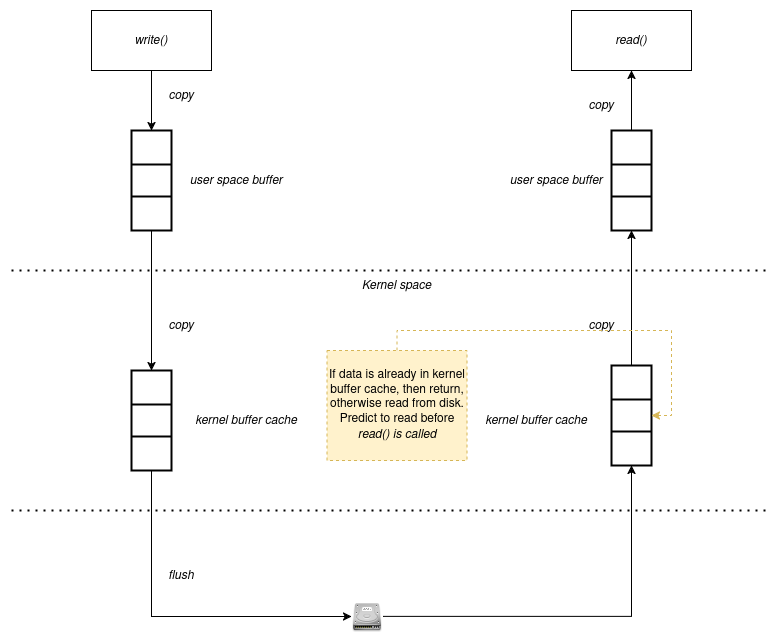

The diagram above was exported from draw.io. Its source (the exported page's mxGraphModel, read from the mxfile embedded in the PNG):
<mxGraphModel dx="1358" dy="763" grid="1" gridSize="10" guides="1" tooltips="1" connect="1" arrows="1" fold="1" page="1" pageScale="1" pageWidth="850" pageHeight="1100" math="0" shadow="0">
  <root>
    <mxCell id="0" />
    <mxCell id="1" parent="0" />
    <mxCell id="bEQfbQbRVx42ELSxJPiX-5" style="edgeStyle=orthogonalEdgeStyle;rounded=0;orthogonalLoop=1;jettySize=auto;html=1;exitX=0.5;exitY=1;exitDx=0;exitDy=0;entryX=0.5;entryY=0;entryDx=0;entryDy=0;" edge="1" parent="1" source="bEQfbQbRVx42ELSxJPiX-1" target="bEQfbQbRVx42ELSxJPiX-3">
      <mxGeometry relative="1" as="geometry" />
    </mxCell>
    <mxCell id="bEQfbQbRVx42ELSxJPiX-1" value="&lt;i&gt;write()&lt;/i&gt;" style="rounded=0;whiteSpace=wrap;html=1;" vertex="1" parent="1">
      <mxGeometry x="120" y="60" width="120" height="60" as="geometry" />
    </mxCell>
    <mxCell id="bEQfbQbRVx42ELSxJPiX-2" value="" style="endArrow=none;dashed=1;html=1;dashPattern=1 3;strokeWidth=2;rounded=0;" edge="1" parent="1">
      <mxGeometry width="50" height="50" relative="1" as="geometry">
        <mxPoint x="40" y="320" as="sourcePoint" />
        <mxPoint x="800" y="320" as="targetPoint" />
      </mxGeometry>
    </mxCell>
    <mxCell id="bEQfbQbRVx42ELSxJPiX-9" style="edgeStyle=orthogonalEdgeStyle;rounded=0;orthogonalLoop=1;jettySize=auto;html=1;exitX=0.5;exitY=1;exitDx=0;exitDy=0;entryX=0.5;entryY=0;entryDx=0;entryDy=0;" edge="1" parent="1" source="bEQfbQbRVx42ELSxJPiX-3" target="bEQfbQbRVx42ELSxJPiX-7">
      <mxGeometry relative="1" as="geometry" />
    </mxCell>
    <mxCell id="bEQfbQbRVx42ELSxJPiX-3" value="" style="strokeWidth=2;html=1;shape=mxgraph.lean_mapping.buffer_or_safety_stock;" vertex="1" parent="1">
      <mxGeometry x="160" y="180" width="40" height="100" as="geometry" />
    </mxCell>
    <mxCell id="bEQfbQbRVx42ELSxJPiX-4" value="&lt;i&gt;user space buffer&lt;/i&gt;" style="text;html=1;align=center;verticalAlign=middle;whiteSpace=wrap;rounded=0;" vertex="1" parent="1">
      <mxGeometry x="210" y="215" width="110" height="30" as="geometry" />
    </mxCell>
    <mxCell id="bEQfbQbRVx42ELSxJPiX-6" value="&lt;i&gt;copy&lt;/i&gt;" style="text;html=1;align=center;verticalAlign=middle;whiteSpace=wrap;rounded=0;" vertex="1" parent="1">
      <mxGeometry x="180" y="130" width="60" height="30" as="geometry" />
    </mxCell>
    <mxCell id="bEQfbQbRVx42ELSxJPiX-14" style="edgeStyle=orthogonalEdgeStyle;rounded=0;orthogonalLoop=1;jettySize=auto;html=1;exitX=0.5;exitY=1;exitDx=0;exitDy=0;entryX=0;entryY=0.5;entryDx=0;entryDy=0;" edge="1" parent="1" source="bEQfbQbRVx42ELSxJPiX-7" target="bEQfbQbRVx42ELSxJPiX-13">
      <mxGeometry relative="1" as="geometry" />
    </mxCell>
    <mxCell id="bEQfbQbRVx42ELSxJPiX-7" value="" style="strokeWidth=2;html=1;shape=mxgraph.lean_mapping.buffer_or_safety_stock;" vertex="1" parent="1">
      <mxGeometry x="160" y="420" width="40" height="100" as="geometry" />
    </mxCell>
    <mxCell id="bEQfbQbRVx42ELSxJPiX-8" value="&lt;i&gt;kernel buffer cache&lt;/i&gt;" style="text;html=1;align=center;verticalAlign=middle;whiteSpace=wrap;rounded=0;" vertex="1" parent="1">
      <mxGeometry x="220" y="455" width="110" height="30" as="geometry" />
    </mxCell>
    <mxCell id="bEQfbQbRVx42ELSxJPiX-10" value="&lt;i&gt;copy&lt;/i&gt;" style="text;html=1;align=center;verticalAlign=middle;whiteSpace=wrap;rounded=0;" vertex="1" parent="1">
      <mxGeometry x="180" y="360" width="60" height="30" as="geometry" />
    </mxCell>
    <mxCell id="bEQfbQbRVx42ELSxJPiX-11" value="" style="endArrow=none;dashed=1;html=1;dashPattern=1 3;strokeWidth=2;rounded=0;" edge="1" parent="1">
      <mxGeometry width="50" height="50" relative="1" as="geometry">
        <mxPoint x="40" y="560" as="sourcePoint" />
        <mxPoint x="800" y="560" as="targetPoint" />
      </mxGeometry>
    </mxCell>
    <mxCell id="bEQfbQbRVx42ELSxJPiX-12" value="&lt;i&gt;Kernel space&lt;/i&gt;" style="text;html=1;align=center;verticalAlign=middle;whiteSpace=wrap;rounded=0;" vertex="1" parent="1">
      <mxGeometry x="373" y="320" width="105" height="30" as="geometry" />
    </mxCell>
    <mxCell id="bEQfbQbRVx42ELSxJPiX-26" style="edgeStyle=orthogonalEdgeStyle;rounded=0;orthogonalLoop=1;jettySize=auto;html=1;exitX=1;exitY=0.5;exitDx=0;exitDy=0;entryX=0.5;entryY=1;entryDx=0;entryDy=0;" edge="1" parent="1" source="bEQfbQbRVx42ELSxJPiX-13" target="bEQfbQbRVx42ELSxJPiX-22">
      <mxGeometry relative="1" as="geometry" />
    </mxCell>
    <mxCell id="bEQfbQbRVx42ELSxJPiX-13" value="" style="shape=image;html=1;verticalAlign=top;verticalLabelPosition=bottom;labelBackgroundColor=#ffffff;imageAspect=0;aspect=fixed;image=https://cdn4.iconfinder.com/data/icons/PixeloPhilia_2/PNG/hdd.png" vertex="1" parent="1">
      <mxGeometry x="380" y="650" width="32" height="32" as="geometry" />
    </mxCell>
    <mxCell id="bEQfbQbRVx42ELSxJPiX-15" value="&lt;i&gt;flush&lt;/i&gt;" style="text;html=1;align=center;verticalAlign=middle;whiteSpace=wrap;rounded=0;" vertex="1" parent="1">
      <mxGeometry x="180" y="610" width="60" height="30" as="geometry" />
    </mxCell>
    <mxCell id="bEQfbQbRVx42ELSxJPiX-16" value="&lt;i&gt;read()&lt;/i&gt;" style="rounded=0;whiteSpace=wrap;html=1;" vertex="1" parent="1">
      <mxGeometry x="600" y="60" width="120" height="60" as="geometry" />
    </mxCell>
    <mxCell id="bEQfbQbRVx42ELSxJPiX-20" style="edgeStyle=orthogonalEdgeStyle;rounded=0;orthogonalLoop=1;jettySize=auto;html=1;exitX=0.5;exitY=0;exitDx=0;exitDy=0;entryX=0.5;entryY=1;entryDx=0;entryDy=0;" edge="1" parent="1" source="bEQfbQbRVx42ELSxJPiX-17" target="bEQfbQbRVx42ELSxJPiX-16">
      <mxGeometry relative="1" as="geometry" />
    </mxCell>
    <mxCell id="bEQfbQbRVx42ELSxJPiX-17" value="" style="strokeWidth=2;html=1;shape=mxgraph.lean_mapping.buffer_or_safety_stock;" vertex="1" parent="1">
      <mxGeometry x="640" y="180" width="40" height="100" as="geometry" />
    </mxCell>
    <mxCell id="bEQfbQbRVx42ELSxJPiX-19" value="&lt;i&gt;user space buffer&lt;/i&gt;" style="text;html=1;align=center;verticalAlign=middle;whiteSpace=wrap;rounded=0;" vertex="1" parent="1">
      <mxGeometry x="530" y="215" width="110" height="30" as="geometry" />
    </mxCell>
    <mxCell id="bEQfbQbRVx42ELSxJPiX-21" value="&lt;i&gt;copy&lt;/i&gt;" style="text;html=1;align=center;verticalAlign=middle;whiteSpace=wrap;rounded=0;" vertex="1" parent="1">
      <mxGeometry x="600" y="140" width="60" height="30" as="geometry" />
    </mxCell>
    <mxCell id="bEQfbQbRVx42ELSxJPiX-24" style="edgeStyle=orthogonalEdgeStyle;rounded=0;orthogonalLoop=1;jettySize=auto;html=1;exitX=0.5;exitY=0;exitDx=0;exitDy=0;entryX=0.5;entryY=1;entryDx=0;entryDy=0;" edge="1" parent="1" source="bEQfbQbRVx42ELSxJPiX-22" target="bEQfbQbRVx42ELSxJPiX-17">
      <mxGeometry relative="1" as="geometry" />
    </mxCell>
    <mxCell id="bEQfbQbRVx42ELSxJPiX-22" value="" style="strokeWidth=2;html=1;shape=mxgraph.lean_mapping.buffer_or_safety_stock;" vertex="1" parent="1">
      <mxGeometry x="640" y="415" width="40" height="100" as="geometry" />
    </mxCell>
    <mxCell id="bEQfbQbRVx42ELSxJPiX-23" value="&lt;i&gt;kernel buffer cache&lt;/i&gt;" style="text;html=1;align=center;verticalAlign=middle;whiteSpace=wrap;rounded=0;" vertex="1" parent="1">
      <mxGeometry x="510" y="455" width="110" height="30" as="geometry" />
    </mxCell>
    <mxCell id="bEQfbQbRVx42ELSxJPiX-25" value="&lt;i&gt;copy&lt;/i&gt;" style="text;html=1;align=center;verticalAlign=middle;whiteSpace=wrap;rounded=0;" vertex="1" parent="1">
      <mxGeometry x="600" y="360" width="60" height="30" as="geometry" />
    </mxCell>
    <mxCell id="bEQfbQbRVx42ELSxJPiX-28" style="edgeStyle=orthogonalEdgeStyle;rounded=0;orthogonalLoop=1;jettySize=auto;html=1;exitX=0.5;exitY=0;exitDx=0;exitDy=0;entryX=1;entryY=0.5;entryDx=0;entryDy=0;dashed=1;fillColor=#fff2cc;strokeColor=#d6b656;" edge="1" parent="1" source="bEQfbQbRVx42ELSxJPiX-27" target="bEQfbQbRVx42ELSxJPiX-22">
      <mxGeometry relative="1" as="geometry" />
    </mxCell>
    <mxCell id="bEQfbQbRVx42ELSxJPiX-27" value="If data is already in kernel buffer cache, then return, otherwise read from disk. Predict to read before &lt;i&gt;read() is called&lt;/i&gt;" style="text;html=1;align=center;verticalAlign=middle;whiteSpace=wrap;rounded=0;fillColor=#fff2cc;strokeColor=#d6b656;dashed=1;" vertex="1" parent="1">
      <mxGeometry x="355.5" y="400" width="140" height="110" as="geometry" />
    </mxCell>
  </root>
</mxGraphModel>